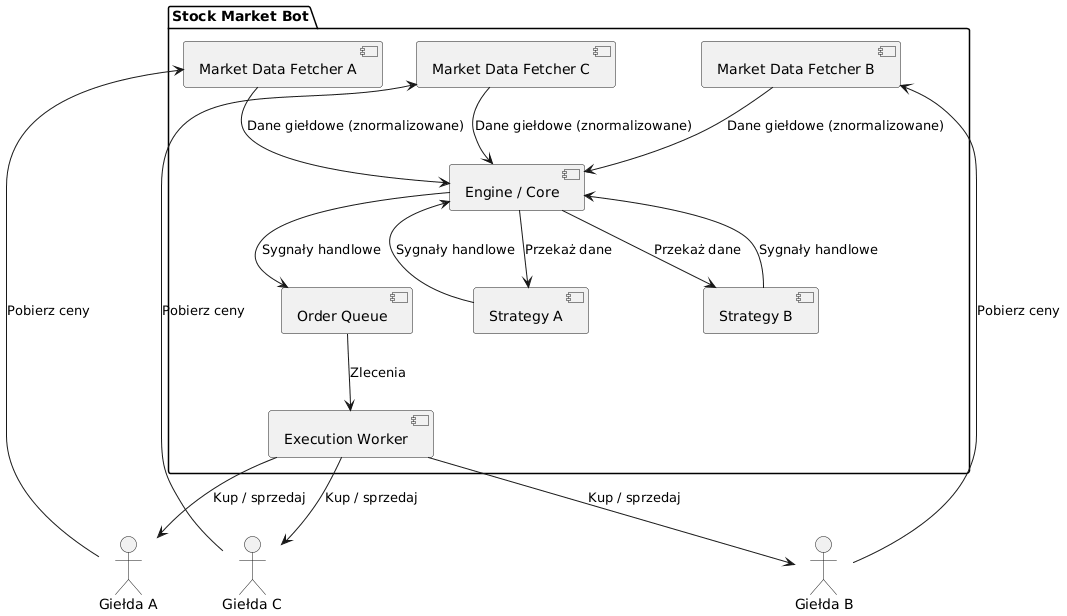

The diagram above was rendered by PlantUML. Its source (embedded in the PNG):
@startuml
top to bottom direction

actor "Giełda A" as market1
actor "Giełda B" as market2
actor "Giełda C" as market3

' --- Komponenty ---
package "Stock Market Bot" {
  [Market Data Fetcher A] as fetcher1
  [Market Data Fetcher B] as fetcher2
  [Market Data Fetcher C] as fetcher3
  [Engine / Core] as Engine
  [Strategy A] as Strategy1
  [Strategy B] as Strategy2
  [Order Queue] as OrderQueue
  [Execution Worker] as Exec

}

' --- Relacje ---
market1 --> fetcher1 : Pobierz ceny
market2 --> fetcher2 : Pobierz ceny
market3 --> fetcher3 : Pobierz ceny

fetcher1 --> Engine : Dane giełdowe (znormalizowane)
fetcher2 --> Engine : Dane giełdowe (znormalizowane)
fetcher3 --> Engine : Dane giełdowe (znormalizowane)

Engine --> Strategy1 : Przekaż dane
Strategy1 --> Engine : Sygnały handlowe

Engine --> Strategy2 : Przekaż dane
Strategy2 --> Engine : Sygnały handlowe

Engine --> OrderQueue : Sygnały handlowe

OrderQueue --> Exec : Zlecenia

Exec --> market1 : Kup / sprzedaj
Exec --> market2 : Kup / sprzedaj
Exec --> market3 : Kup / sprzedaj
@enduml